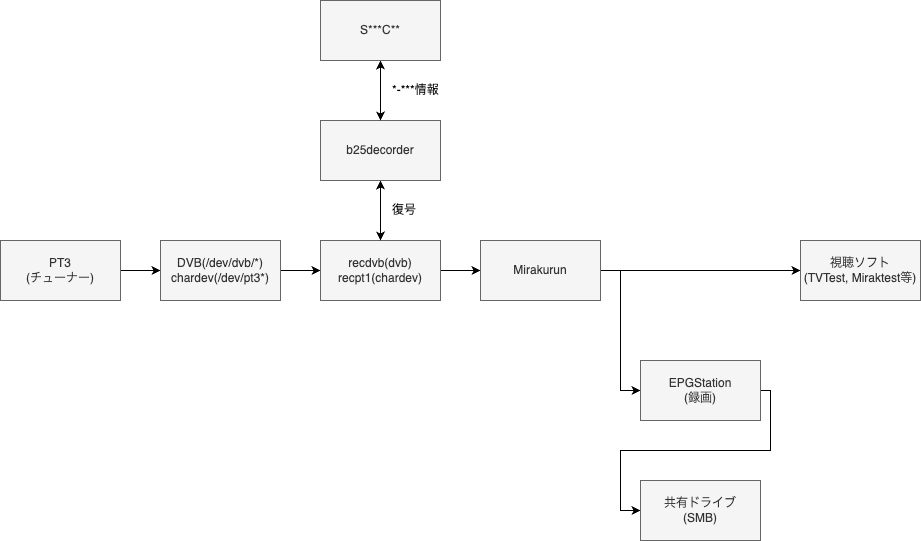

The diagram above was exported from draw.io. Its source (the exported page's mxGraphModel, read from the mxfile embedded in the PNG):
<mxGraphModel dx="1770" dy="482" grid="1" gridSize="10" guides="1" tooltips="1" connect="1" arrows="1" fold="1" page="1" pageScale="1" pageWidth="827" pageHeight="1169" math="0" shadow="0">
  <root>
    <mxCell id="0" />
    <mxCell id="1" parent="0" />
    <mxCell id="17" value="" style="edgeStyle=orthogonalEdgeStyle;rounded=0;orthogonalLoop=1;jettySize=auto;html=1;startArrow=none;startFill=0;" parent="1" source="2" target="3" edge="1">
      <mxGeometry relative="1" as="geometry" />
    </mxCell>
    <mxCell id="2" value="PT3&lt;br&gt;(チューナー)" style="rounded=0;whiteSpace=wrap;html=1;fillColor=#f5f5f5;strokeColor=#666666;fontColor=#333333;" parent="1" vertex="1">
      <mxGeometry x="160" y="360" width="120" height="60" as="geometry" />
    </mxCell>
    <mxCell id="15" value="" style="edgeStyle=orthogonalEdgeStyle;rounded=0;orthogonalLoop=1;jettySize=auto;html=1;startArrow=none;startFill=0;" parent="1" source="3" target="6" edge="1">
      <mxGeometry relative="1" as="geometry" />
    </mxCell>
    <mxCell id="3" value="DVB(/dev/dvb/*)&lt;br&gt;chardev(/dev/pt3*)" style="rounded=0;whiteSpace=wrap;html=1;fillColor=#f5f5f5;strokeColor=#666666;fontColor=#333333;" parent="1" vertex="1">
      <mxGeometry x="320" y="360" width="120" height="60" as="geometry" />
    </mxCell>
    <mxCell id="20" value="" style="edgeStyle=orthogonalEdgeStyle;rounded=0;orthogonalLoop=1;jettySize=auto;html=1;startArrow=none;startFill=0;" parent="1" source="6" target="19" edge="1">
      <mxGeometry relative="1" as="geometry" />
    </mxCell>
    <mxCell id="6" value="recdvb(dvb)&lt;br&gt;recpt1(chardev)" style="rounded=0;whiteSpace=wrap;html=1;fillColor=#f5f5f5;strokeColor=#666666;fontColor=#333333;" parent="1" vertex="1">
      <mxGeometry x="480" y="360" width="120" height="60" as="geometry" />
    </mxCell>
    <mxCell id="13" value="" style="edgeStyle=orthogonalEdgeStyle;rounded=0;orthogonalLoop=1;jettySize=auto;html=1;startArrow=classic;startFill=1;" parent="1" source="8" target="6" edge="1">
      <mxGeometry relative="1" as="geometry" />
    </mxCell>
    <mxCell id="8" value="b25decorder" style="rounded=0;whiteSpace=wrap;html=1;fillColor=#f5f5f5;strokeColor=#666666;fontColor=#333333;" parent="1" vertex="1">
      <mxGeometry x="480" y="240" width="120" height="60" as="geometry" />
    </mxCell>
    <mxCell id="10" style="edgeStyle=orthogonalEdgeStyle;rounded=0;orthogonalLoop=1;jettySize=auto;html=1;exitX=0.5;exitY=1;exitDx=0;exitDy=0;entryX=0.5;entryY=0;entryDx=0;entryDy=0;startArrow=classic;startFill=1;" parent="1" source="9" target="8" edge="1">
      <mxGeometry relative="1" as="geometry" />
    </mxCell>
    <mxCell id="9" value="S***C**" style="rounded=0;whiteSpace=wrap;html=1;fillColor=#f5f5f5;strokeColor=#666666;fontColor=#333333;" parent="1" vertex="1">
      <mxGeometry x="480" y="120" width="120" height="60" as="geometry" />
    </mxCell>
    <mxCell id="11" value="*-***情報" style="text;html=1;align=left;verticalAlign=middle;resizable=0;points=[];autosize=1;strokeColor=none;" parent="1" vertex="1">
      <mxGeometry x="550" y="195" width="70" height="30" as="geometry" />
    </mxCell>
    <mxCell id="12" value="復号" style="text;html=1;align=left;verticalAlign=middle;resizable=0;points=[];autosize=1;strokeColor=none;" parent="1" vertex="1">
      <mxGeometry x="550" y="320" width="40" height="20" as="geometry" />
    </mxCell>
    <mxCell id="22" value="" style="edgeStyle=orthogonalEdgeStyle;rounded=0;orthogonalLoop=1;jettySize=auto;html=1;startArrow=none;startFill=0;" parent="1" source="19" target="21" edge="1">
      <mxGeometry relative="1" as="geometry" />
    </mxCell>
    <mxCell id="24" style="edgeStyle=orthogonalEdgeStyle;rounded=0;orthogonalLoop=1;jettySize=auto;html=1;entryX=0;entryY=0.5;entryDx=0;entryDy=0;startArrow=none;startFill=0;" parent="1" source="19" target="23" edge="1">
      <mxGeometry relative="1" as="geometry" />
    </mxCell>
    <mxCell id="19" value="Mirakurun" style="rounded=0;whiteSpace=wrap;html=1;fillColor=#f5f5f5;strokeColor=#666666;fontColor=#333333;" parent="1" vertex="1">
      <mxGeometry x="640" y="360" width="120" height="60" as="geometry" />
    </mxCell>
    <mxCell id="21" value="視聴ソフト&lt;br&gt;(TVTest, Miraktest等)" style="rounded=0;whiteSpace=wrap;html=1;fillColor=#f5f5f5;strokeColor=#666666;fontColor=#333333;" parent="1" vertex="1">
      <mxGeometry x="960" y="360" width="120" height="60" as="geometry" />
    </mxCell>
    <mxCell id="27" style="edgeStyle=orthogonalEdgeStyle;shape=connector;rounded=0;html=1;entryX=0;entryY=0.5;entryDx=0;entryDy=0;labelBackgroundColor=default;strokeColor=default;fontFamily=Helvetica;fontSize=11;fontColor=default;startArrow=none;startFill=0;endArrow=classic;exitX=1;exitY=0.5;exitDx=0;exitDy=0;" edge="1" parent="1" source="23" target="25">
      <mxGeometry relative="1" as="geometry">
        <Array as="points">
          <mxPoint x="930" y="510" />
          <mxPoint x="930" y="570" />
          <mxPoint x="780" y="570" />
          <mxPoint x="780" y="630" />
        </Array>
      </mxGeometry>
    </mxCell>
    <mxCell id="23" value="EPGStation&lt;br&gt;(録画)" style="rounded=0;whiteSpace=wrap;html=1;fillColor=#f5f5f5;strokeColor=#666666;fontColor=#333333;" parent="1" vertex="1">
      <mxGeometry x="800" y="480" width="120" height="60" as="geometry" />
    </mxCell>
    <mxCell id="25" value="共有ドライブ&lt;br&gt;(SMB)" style="rounded=0;whiteSpace=wrap;html=1;fillColor=#f5f5f5;strokeColor=#666666;fontColor=#333333;" vertex="1" parent="1">
      <mxGeometry x="800" y="600" width="120" height="60" as="geometry" />
    </mxCell>
  </root>
</mxGraphModel>